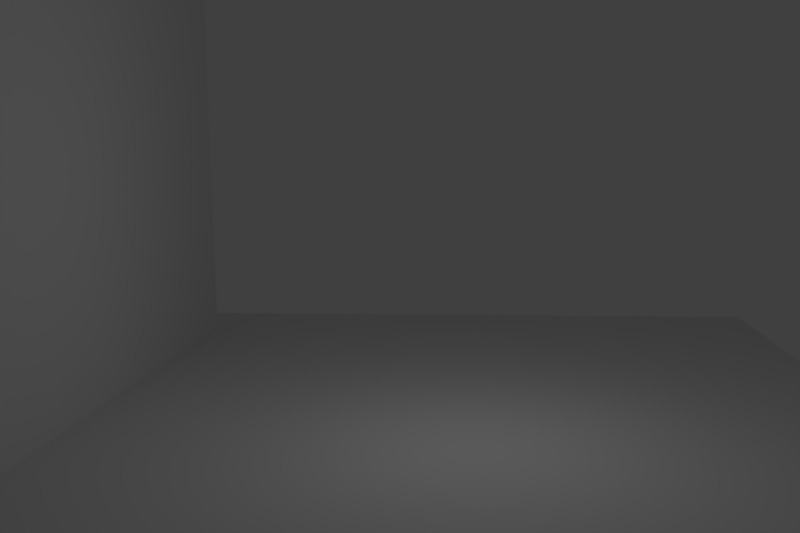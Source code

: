 # Source: nextcargame.blend  (saved by Blender 2.72.0; exported with 4.5.12 LTS)
import bpy
from mathutils import Matrix  # noqa: F401  (used for matrix-valued properties, if any)

bpy.ops.wm.read_factory_settings(use_empty=True)
scene = bpy.context.scene
scene.name = 'Scene'

# ---- collections
col_collection_1 = bpy.data.collections.new('Collection 1'); scene.collection.children.link(col_collection_1)

# ---- materials (node trees are filled in below, after node groups)
mat_material_001 = bpy.data.materials.new('Material.001')
mat_material_001.alpha_threshold = 0.0
mat_material_001.use_transparent_shadow = False
mat_material_001.roughness = 0.5

# ---- material node trees

# ---- world
world_world = bpy.data.worlds.new('World'); scene.world = world_world
world_world.color = (0.05088, 0.05088, 0.05088)
world_world.use_sun_shadow = False
world_world.sun_shadow_jitter_overblur = 0.0
world_world.cycles.sampling_method = 'MANUAL'
world_world.cycles.sample_map_resolution = 256

# ---- cameras
cam_camera = bpy.data.cameras.new('Camera')
cam_camera.clip_end = 100.0
cam_camera.lens = 35.0
cam_camera.sensor_width = 32.0
cam_camera.sensor_height = 18.0
cam_camera.ortho_scale = 7.314
cam_camera.dof.focus_distance = 0.0
cam_camera.dof.aperture_fstop = 128.0

# ---- lights
light_lamp = bpy.data.lights.new('Lamp', 'POINT')
light_lamp.transmission_factor = 0.0
light_lamp.cutoff_distance = 30.0
light_lamp.energy = 100.0
light_lamp.shadow_buffer_clip_start = 1.001
light_lamp.shadow_soft_size = 0.1
light_lamp.shadow_maximum_resolution = 0.006
light_lamp.use_absolute_resolution = True
light_lamp.cycles.use_multiple_importance_sampling = False

# ---- meshes
me_cube_005 = bpy.data.meshes.new('Cube.005')
me_cube_005.from_pydata([(-1.0, -1.0, -1.0), (1.0, -1.0, -1.0), (-1.0, -1.0, 1.0), (1.0, -1.0, 1.0), (-1.0, -1.0, 0.0), (-1.0, -0.8238, 1.0), (-1.0, -0.8238, -1.0), (1.0, -0.8238, 1.0), (1.0, -1.0, 0.0), (1.0, -0.8238, -1.0), (0.0, -1.0, 1.0), (0.0, -1.0, -1.0), (-1.0, -0.8238, 0.0), (1.0, -0.8238, 0.0), (0.0, -1.0, 0.0), (0.0, -0.8238, -1.0), (0.0, -0.8238, 1.0)], [], [(13, 8, 1, 9), (14, 4, 0, 11), (4, 12, 6, 0), (2, 5, 12, 4), (7, 3, 8, 13), (8, 14, 11, 1), (3, 10, 14, 8), (10, 2, 4, 14), (11, 15, 9, 1), (0, 6, 15, 11), (10, 16, 5, 2), (3, 7, 16, 10), (6, 12, 5, 16, 7, 13, 9, 15)])
me_cube_005.use_remesh_preserve_volume = False
me_cube_005.use_remesh_preserve_attributes = False
me_cube_005.use_mirror_vertex_groups = False
me_cube_005.update()
me_plane_002 = bpy.data.meshes.new('Plane.002')
me_plane_002.from_pydata([(-1.0, -1.0, 0.0), (1.0, -1.0, 0.0), (-1.0, 1.0, 0.0), (1.0, 1.0, 0.0)], [], [(0, 1, 3, 2)])
me_plane_002.use_remesh_preserve_volume = False
me_plane_002.use_remesh_preserve_attributes = False
me_plane_002.use_mirror_vertex_groups = False
me_plane_002.update()
me_cube_003 = bpy.data.meshes.new('Cube.003')
me_cube_003.from_pydata([(1.0, 1.0, -1.0), (1.0, -1.954, -1.0), (1.0, 1.0, 1.0), (1.0, -1.0, 1.0), (0.0, 1.0, 1.0), (1.0, 1.0, 0.0), (0.0, 1.0, -1.0), (1.0, 0.0, 1.0), (1.0, -1.954, 0.0), (1.0, 0.0, -1.0), (0.0, -1.0, 1.0), (0.0, -1.954, -1.0), (1.0, 0.0, 0.0), (0.0, -1.954, 0.0), (0.0, 0.0, -1.0), (0.0, 0.0, 1.0), (1.0, -2.785, -1.0), (1.0, -2.785, 0.0), (0.0, -2.785, -1.0), (0.0, -2.785, 0.0), (1.0, 3.011, -1.0), (1.0, 2.525, 1.0), (0.0, 2.525, 1.0), (1.0, 3.011, 0.0), (0.0, 3.011, -1.0), (0.0, 3.011, 0.0), (1.0, 3.869, -1.0), (1.0, 3.869, 0.0), (0.0, 3.869, -1.0), (0.0, 3.869, 0.0)], [], [(2, 5, 23, 21), (12, 8, 1, 9), (14, 6, 0, 9), (0, 6, 24, 20), (5, 12, 9, 0), (2, 7, 12, 5), (7, 3, 8, 12), (8, 13, 19, 17), (3, 10, 13, 8), (11, 14, 9, 1), (3, 7, 15, 10), (7, 2, 4, 15), (17, 19, 18, 16), (11, 1, 16, 18), (1, 8, 17, 16), (25, 23, 27, 29), (22, 21, 23, 25), (5, 0, 20, 23), (4, 2, 21, 22), (29, 27, 26, 28), (20, 24, 28, 26), (23, 20, 26, 27)])
me_cube_003.materials.append(mat_material_001)
me_cube_003.use_remesh_preserve_volume = False
me_cube_003.use_remesh_preserve_attributes = False
me_cube_003.use_mirror_vertex_groups = False
me_cube_003.update()
me_cube_002 = bpy.data.meshes.new('Cube.002')
me_cube_002.from_pydata([(-1.0, -1.0, -1.0), (-1.0, 1.0, -1.0), (1.0, 1.0, -1.0), (1.0, -1.0, -1.0), (-1.0, -1.0, 1.0), (-1.0, 1.0, 1.0), (1.0, 1.0, 1.0), (1.0, -1.0, 1.0)], [], [(4, 5, 1, 0), (5, 6, 2, 1), (6, 7, 3, 2), (7, 4, 0, 3), (0, 1, 2, 3), (7, 6, 5, 4)])
me_cube_002.use_remesh_preserve_volume = False
me_cube_002.use_remesh_preserve_attributes = False
me_cube_002.use_mirror_vertex_groups = False
me_cube_002.update()

# ---- objects
ob_cube_002 = bpy.data.objects.new('Cube.002', me_cube_005)
ob_plane = bpy.data.objects.new('Plane', me_plane_002)
ob_cube = bpy.data.objects.new('Cube', me_cube_003)
ob_cube_001 = bpy.data.objects.new('Cube.001', me_cube_002)
ob_lamp = bpy.data.objects.new('Lamp', light_lamp)
ob_camera = bpy.data.objects.new('Camera', cam_camera)

# ---- transforms, parenting, visibility, modifiers, constraints
ob_cube_002.location = (0.0, -1.911, 6.187)
ob_cube_002.scale = (7.043, 7.043, 7.043)
ob_cube_002.lineart.crease_threshold = 0.0
_m = ob_cube_002.modifiers.new('Collision', 'COLLISION')
ob_plane.location = (0.0, 0.0, 0.0)
ob_plane.scale = (9.551, 9.551, 9.551)
ob_plane.lineart.crease_threshold = 0.0
_m = ob_plane.modifiers.new('Collision', 'COLLISION')
ob_cube.location = (0.0, -6.626, 3.376)
ob_cube.lineart.crease_threshold = 0.0
_m = ob_cube.modifiers.new('Mirror', 'MIRROR')
_m.use_clip = True
_m = ob_cube.modifiers.new('Cloth', 'CLOTH')
ob_cube_001.location = (0.0, 0.0, 22.46)
ob_cube_001.scale = (-28.27, -28.27, -28.27)
ob_cube_001.display_type = 'WIRE'
ob_cube_001.lineart.crease_threshold = 0.0
_m = ob_cube_001.modifiers.new('Fluid', 'FLUID')
_m.fluid_type = 'DOMAIN'
ob_lamp.location = (4.076, 1.005, 5.904)
ob_lamp.rotation_euler = (0.6503, 0.05522, 1.866)
ob_lamp.lock_rotations_4d = False
ob_lamp.empty_display_type = 'ARROWS'
ob_lamp.color = (0.0, 0.0, 0.0, 0.0)
ob_lamp.lineart.crease_threshold = 0.0
ob_camera.location = (20.5, 1.205, 5.952)
ob_camera.rotation_euler = (1.431, 0.01189, 1.672)
ob_camera.lock_rotations_4d = False
ob_camera.empty_display_type = 'ARROWS'
ob_camera.color = (0.0, 0.0, 0.0, 0.0)
ob_camera.display_type = 'WIRE'
ob_camera.lineart.crease_threshold = 0.0

# ---- collection membership
col_collection_1.objects.link(ob_cube_002)
col_collection_1.objects.link(ob_plane)
col_collection_1.objects.link(ob_cube)
col_collection_1.objects.link(ob_cube_001)
col_collection_1.objects.link(ob_lamp)
col_collection_1.objects.link(ob_camera)

# ---- scene / render settings (as saved in the file)
scene.camera = ob_camera
scene.frame_start = 126; scene.frame_end = 250; scene.frame_set(175)
scene.render.engine = 'BLENDER_EEVEE_NEXT'
scene.render.image_settings.file_format = 'FFMPEG'
scene.render.resolution_x = 720
scene.render.resolution_y = 480
scene.render.pixel_aspect_x = 40.0
scene.render.pixel_aspect_y = 33.0
scene.render.fps = 30
scene.render.fps_base = 1.001
scene.render.dither_intensity = 0.0
scene.cycles.use_denoising = False
scene.cycles.samples = 10
scene.cycles.sampling_pattern = 'TABULATED_SOBOL'
scene.cycles.light_sampling_threshold = 0.0
scene.cycles.use_adaptive_sampling = False
scene.cycles.use_light_tree = False
scene.cycles.blur_glossy = 0.0
scene.cycles.pixel_filter_type = 'GAUSSIAN'
scene.cycles.sample_clamp_indirect = 0.0
scene.view_settings.view_transform = 'Standard'
bpy.context.view_layer.update()
